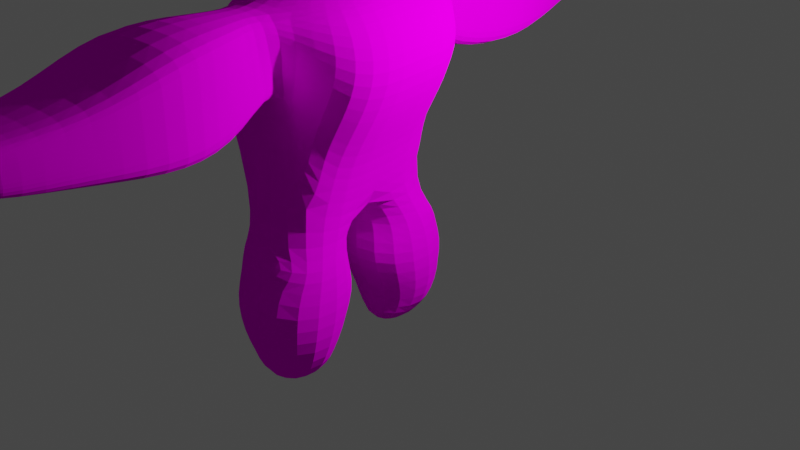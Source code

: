 # Source: Gorilla.blend  (saved by Blender 3.6.11; exported with 4.5.12 LTS)
import bpy
from mathutils import Matrix  # noqa: F401  (used for matrix-valued properties, if any)

bpy.ops.wm.read_factory_settings(use_empty=True)
scene = bpy.context.scene
scene.name = 'Scene'

# ---- collections
col_collection = bpy.data.collections.new('Collection'); scene.collection.children.link(col_collection)

# ---- images (referenced by path relative to the original .blend; pixels are not part of the script)
import os
ASSET_DIR = os.environ.get("B2B_ASSET_DIR", "")  # directory of the original .blend (textures are referenced by path, not embedded)
HERE = os.path.dirname(os.path.abspath(__file__))  # packed textures are extracted next to this script under _unpacked/

def load_image(name, relpath, width, height, colorspace="sRGB"):
    """Load a texture the original file referenced (path relative to the .blend, or extracted next to this script)."""
    p = next((c for c in (os.path.join(HERE, relpath), os.path.join(ASSET_DIR, relpath)) if relpath and os.path.exists(c)), "")
    if p:
        img = bpy.data.images.load(p, check_existing=True)
        img.name = name
    else:  # same state as the original file: an image datablock whose file is absent (Cycles renders it pink)
        img = bpy.data.images.new(name, width, height)
        img.source = "FILE"
        img.filepath = "//" + (relpath or name)
    img.colorspace_settings.name = colorspace
    return img
img_gorilladesgloce = load_image('GorillaDesgloce', 'GorillaDesglose.png', 1024, 1024, 'sRGB')

# ---- materials (node trees are filled in below, after node groups)
mat_material = bpy.data.materials.new('Material')
mat_material.use_transparent_shadow = False

# ---- material node trees
mat_material.use_nodes = True; mat_material.node_tree.nodes.clear()
_N = mat_material.node_tree.nodes; _L = mat_material.node_tree.links
n0 = _N.new('ShaderNodeBsdfDiffuse'); n0.name = 'BSDF Difuso'; n0.location = (10, 300)
n0.inputs[1].default_value = 0.5308
n1 = _N.new('ShaderNodeTexImage'); n1.name = 'Imagen'; n1.location = (-280, 280)
n1.image = img_gorilladesgloce
n2 = _N.new('ShaderNodeOutputMaterial'); n2.name = 'Material'; n2.location = (300, 300)
_L.new(n0.outputs[0], n2.inputs[0])
_L.new(n1.outputs[0], n0.inputs[0])
n2.is_active_output = True

# ---- world
world_world = bpy.data.worlds.new('World'); scene.world = world_world
world_world.use_nodes = True; world_world.node_tree.nodes.clear()
_N = world_world.node_tree.nodes; _L = world_world.node_tree.links
n0 = _N.new('ShaderNodeOutputWorld'); n0.name = 'World Output'; n0.location = (300, 300)
n1 = _N.new('ShaderNodeBackground'); n1.name = 'Background'; n1.location = (10, 300)
n1.inputs[0].default_value = (0.05088, 0.05088, 0.05088, 1.0)
_L.new(n1.outputs[0], n0.inputs[0])
n0.is_active_output = True
world_world.color = (0.05088, 0.05088, 0.05088)
world_world.use_sun_shadow = False
world_world.sun_shadow_jitter_overblur = 0.0

# ---- lights
light_light = bpy.data.lights.new('Light', 'POINT')
light_light.transmission_factor = 0.0
light_light.energy = 1000.0
light_light.shadow_soft_size = 0.1
light_light.shadow_maximum_resolution = 0.006
light_light.use_absolute_resolution = True

# ---- meshes
me_cube = bpy.data.meshes.new('Cube')
me_cube.from_pydata([(0.2985, 0.5352, 6.091), (-1.0, 1.0, 4.153), (0.7312, 1.484, 0.8964), (-0.2775, 0.5169, 6.052), (0.5602, 1.229, 1.439), (1.212, 1.0, 4.166), (0.72, 0.0, 6.119), (-0.72, 0.0, 6.119), (-0.8968, 1.229, 1.439), (-0.7816, 1.484, 0.8964), (1.093, 0.0, 4.218), (0.5602, 0.0, 1.439), (0.7312, 0.3383, 0.8964), (-1.0, 0.0, 4.153), (-0.8968, 0.0, 1.439), (-0.7816, 0.3383, 0.8964), (0.2586, 1.438, -1.0), (-0.2586, 1.438, -1.0), (-0.2376, 0.673, 6.104), (0.233, 0.6497, 6.09), (0.2586, 0.4817, -1.0), (-0.2586, 0.4817, -1.0), (-0.24, 0.0, 6.119), (0.24, 0.0, 6.119), (-0.3215, 1.317, 0.8964), (0.3326, 1.317, 0.8964), (-0.2616, 1.129, 3.564), (0.2616, 1.129, 3.564), (-0.2616, 1.54, 4.3), (0.2616, 1.54, 4.3), (-0.2611, 5.396, 3.427), (0.2611, 5.396, 3.427), (-0.2611, 5.396, 3.914), (0.2611, 5.396, 3.914), (-0.4815, 2.071, 4.353), (-0.4815, 2.071, 2.881), (0.4815, 2.071, 2.881), (0.4815, 2.071, 4.353), (-0.8037, 3.107, 4.422), (0.8037, 3.107, 2.858), (-0.8037, 3.107, 2.858), (0.7902, 3.105, 4.407), (-0.6406, 4.165, 3.982), (0.6406, 4.165, 3.111), (-0.6406, 4.165, 3.111), (0.6406, 4.165, 3.982), (-0.6989, 0.6203, -0.4757), (0.6989, 1.596, -0.4757), (0.6989, 0.6203, -0.4757), (-0.6989, 1.596, -0.4757), (-0.8431, 0.09616, 0.3273), (0.8431, 1.824, 0.3273), (0.8431, 0.09616, 0.3273), (-0.8431, 1.824, 0.3273), (0.7009, 0.0, 5.133), (-0.6686, 0.6826, 5.22), (0.8472, 0.0, 5.205), (-0.6691, 0.0, 5.22), (-0.223, 0.683, 5.037), (0.223, 0.683, 5.037), (0.4197, 0.0, 4.607), (-0.4197, 0.315, 4.607), (0.4197, 0.315, 4.607), (-0.4234, 0.0, 4.608), (-0.1248, 0.3795, 4.443), (0.1248, 0.5765, 4.608), (0.7819, 0.0, 4.497), (-0.7819, 0.9395, 4.248), (0.7819, 0.9395, 4.293), (-0.7819, 0.0, 4.497), (-0.2102, 1.044, 4.453), (0.2102, 1.044, 4.453), (0.6468, 0.0, 4.921), (-0.6468, 0.5221, 5.032), (0.6468, 0.5221, 4.921), (-0.6468, 0.0, 5.032), (-0.3193, 0.4537, 4.64), (0.3193, 0.6053, 4.755), (1.379, 0.0, 3.607), (1.087, 0.0, 2.884), (0.6701, 0.0, 2.161), (-0.89, 1.36, 3.474), (-0.9216, 1.417, 2.796), (-1.148, 1.042, 2.117), (1.41, 1.057, 3.484), (1.087, 1.115, 2.803), (0.6701, 1.172, 2.121), (-0.8421, 0.0, 3.479), (-0.7947, 0.0, 2.774), (-1.095, 0.0, 2.119), (-0.2616, 1.74, 4.116), (-0.2616, 1.637, 3.932), (-0.2616, 1.534, 3.748), (0.2616, 1.438, 4.116), (0.2616, 1.335, 3.932), (0.2616, 1.232, 3.748), (-0.3743, 5.396, 3.845), (-0.3743, 5.396, 3.671), (-0.3743, 5.396, 3.496), (0.3798, 5.409, 3.85), (0.3743, 5.396, 3.671), (0.3743, 5.396, 3.496), (0.4815, 2.071, 3.249), (0.4815, 2.071, 3.617), (0.4815, 2.071, 3.985), (-0.4815, 2.071, 3.985), (-0.4815, 2.071, 3.617), (-0.4815, 2.071, 3.249), (0.8037, 3.107, 3.249), (0.7952, 3.107, 3.64), (0.8037, 3.107, 4.031), (-0.8037, 3.107, 4.031), (-0.8037, 3.107, 3.64), (-0.8037, 3.107, 3.249), (0.6406, 4.165, 3.329), (0.6406, 4.165, 3.547), (0.6219, 4.162, 3.76), (-0.6406, 4.165, 3.764), (-0.6406, 4.165, 3.547), (-0.6406, 4.165, 3.329), (0.7357, 0.0, 5.449), (-0.5282, 0.6855, 5.843), (-0.6839, 0.6776, 5.617), (-0.6521, 0.6569, 5.395), (0.6381, 0.3494, 5.474), (-0.7003, 0.0, 5.841), (-0.6917, 0.0, 5.618), (-0.7024, 0.0, 5.392), (-0.2348, 0.6855, 5.787), (-0.2306, 0.6846, 5.516), (-0.2263, 0.6837, 5.246), (0.2391, 0.5677, 5.792), (0.2591, 0.7789, 5.538), (0.2263, 0.75, 5.246), (0.7306, 0.0, 5.791), (0.7004, 0.0, 5.87), (0.6849, 0.0, 5.592), (0.7237, 0.0, 5.67), (0.4869, 0.6285, 5.838), (0.6044, 0.7761, 5.8), (0.6928, 0.7745, 5.661), (0.6379, 0.3518, 5.506), (0.8558, 0.0, 5.354), (0.6848, 0.4966, 5.587), (0.6472, 0.2568, 5.471), (0.6457, 0.2589, 5.513), (0.5717, 0.2471, 5.552), (0.5681, 0.2435, 5.433), (0.5681, 0.3633, 5.433), (0.5716, 0.3763, 5.548), (0.8409, 0.0, 5.352), (0.8337, 0.0, 5.211), (0.6789, 0.5791, 5.393), (0.6691, 0.4984, 5.165), (0.4839, 0.2843, 5.019), (0.4882, 0.3151, 5.066), (0.4882, 0.0, 5.066), (0.4839, 0.0, 5.019), (0.662, 0.0, 5.087), (0.6539, 0.0, 4.998), (0.662, 0.2657, 5.087), (0.6539, 0.0, 4.998), (-0.3862, 5.301, 3.907), (0.3862, 5.301, 3.31), (-0.3862, 5.301, 3.31), (0.3862, 5.301, 3.907), (0.5103, 5.302, 3.807), (0.5075, 5.301, 3.609), (0.5075, 5.301, 3.412), (-0.5075, 5.301, 3.412), (-0.5075, 5.301, 3.609), (-0.5075, 5.301, 3.805), (0.2985, -0.5352, 6.091), (-1.0, -1.0, 4.153), (0.7312, -1.484, 0.8964), (-0.2775, -0.5169, 6.052), (0.5602, -1.229, 1.439), (1.212, -1.0, 4.166), (-0.8968, -1.229, 1.439), (-0.7816, -1.484, 0.8964), (0.7312, -0.3383, 0.8964), (-0.7816, -0.3383, 0.8964), (0.2586, -1.438, -1.0), (-0.2586, -1.438, -1.0), (-0.2376, -0.673, 6.104), (0.233, -0.6497, 6.09), (0.2586, -0.4817, -1.0), (-0.2586, -0.4817, -1.0), (-0.3215, -1.317, 0.8964), (0.3326, -1.317, 0.8964), (-0.2616, -1.129, 3.564), (0.2616, -1.129, 3.564), (-0.2616, -1.54, 4.3), (0.2616, -1.54, 4.3), (-0.2611, -5.396, 3.427), (0.2611, -5.396, 3.427), (-0.2611, -5.396, 3.914), (0.2611, -5.396, 3.914), (-0.4815, -2.071, 4.353), (-0.4815, -2.071, 2.881), (0.4815, -2.071, 2.881), (0.4815, -2.071, 4.353), (-0.8037, -3.107, 4.422), (0.8037, -3.107, 2.858), (-0.8037, -3.107, 2.858), (0.7902, -3.105, 4.407), (-0.6406, -4.165, 3.982), (0.6406, -4.165, 3.111), (-0.6406, -4.165, 3.111), (0.6406, -4.165, 3.982), (-0.7227, -0.6036, -0.4757), (0.7227, -1.612, -0.4757), (0.7227, -0.6036, -0.4757), (-0.7227, -1.612, -0.4757), (-0.871, -0.06752, 0.3273), (0.871, -1.852, 0.3273), (0.871, -0.06752, 0.3273), (-0.871, -1.852, 0.3273), (-0.6686, -0.6826, 5.22), (-0.223, -0.683, 5.037), (0.223, -0.683, 5.037), (-0.4197, -0.315, 4.607), (0.4197, -0.315, 4.607), (-0.1248, -0.3795, 4.443), (0.1248, -0.5765, 4.608), (-0.7819, -0.9395, 4.248), (0.7819, -0.9395, 4.293), (-0.2102, -1.044, 4.453), (0.2102, -1.044, 4.453), (-0.6468, -0.5221, 5.032), (0.6468, -0.5221, 4.921), (-0.3193, -0.4537, 4.64), (0.3193, -0.6053, 4.755), (-0.89, -1.36, 3.474), (-0.9216, -1.417, 2.796), (-1.148, -1.042, 2.117), (1.41, -1.057, 3.484), (1.087, -1.115, 2.803), (0.6701, -1.172, 2.121), (-0.2616, -1.74, 4.116), (-0.2616, -1.637, 3.932), (-0.2616, -1.534, 3.748), (0.2616, -1.438, 4.116), (0.2616, -1.335, 3.932), (0.2616, -1.232, 3.748), (-0.3743, -5.396, 3.845), (-0.3743, -5.396, 3.671), (-0.3743, -5.396, 3.496), (0.3798, -5.409, 3.85), (0.3743, -5.396, 3.671), (0.3743, -5.396, 3.496), (0.4815, -2.071, 3.249), (0.4815, -2.071, 3.617), (0.4815, -2.071, 3.985), (-0.4815, -2.071, 3.985), (-0.4815, -2.071, 3.617), (-0.4815, -2.071, 3.249), (0.8037, -3.107, 3.249), (0.7952, -3.107, 3.64), (0.8037, -3.107, 4.031), (-0.8037, -3.107, 4.031), (-0.8037, -3.107, 3.64), (-0.8037, -3.107, 3.249), (0.6406, -4.165, 3.329), (0.6406, -4.165, 3.547), (0.6219, -4.162, 3.76), (-0.6406, -4.165, 3.764), (-0.6406, -4.165, 3.547), (-0.6406, -4.165, 3.329), (-0.5282, -0.6855, 5.843), (-0.6839, -0.6776, 5.617), (-0.6521, -0.6569, 5.395), (0.6381, -0.3494, 5.474), (-0.2348, -0.6855, 5.787), (-0.2306, -0.6846, 5.516), (-0.2263, -0.6837, 5.246), (0.2391, -0.5677, 5.792), (0.2591, -0.7789, 5.538), (0.2263, -0.75, 5.246), (0.4869, -0.6285, 5.838), (0.6044, -0.7761, 5.8), (0.6928, -0.7745, 5.661), (0.6379, -0.3518, 5.506), (0.6848, -0.4966, 5.587), (0.6472, -0.2568, 5.471), (0.6457, -0.2589, 5.513), (0.5717, -0.2471, 5.552), (0.5681, -0.2435, 5.433), (0.5681, -0.3633, 5.433), (0.5716, -0.3763, 5.548), (0.6789, -0.5791, 5.393), (0.6691, -0.4984, 5.165), (0.4839, -0.2843, 5.019), (0.4882, -0.3151, 5.066), (0.662, -0.2657, 5.087), (-0.3862, -5.301, 3.907), (0.3862, -5.301, 3.31), (-0.3862, -5.301, 3.31), (0.3862, -5.301, 3.907), (0.5103, -5.302, 3.807), (0.5075, -5.301, 3.609), (0.5075, -5.301, 3.412), (-0.5075, -5.301, 3.412), (-0.5075, -5.301, 3.609), (-0.5075, -5.301, 3.805)], [], [(84, 5, 10, 78), (125, 7, 3, 121), (2, 4, 11, 12), (132, 131, 138, 143), (140, 139, 134, 137), (8, 4, 2, 25, 24, 9), (18, 3, 7, 22), (93, 29, 5, 84), (15, 14, 8, 9), (87, 13, 1, 81), (81, 1, 28, 90), (171, 162, 32, 96), (0, 19, 23, 6), (19, 18, 22, 23), (27, 4, 8, 26), (25, 2, 51, 53, 9, 24), (17, 16, 20, 21), (121, 3, 18, 128), (128, 18, 19, 131), (96, 32, 33, 99), (168, 163, 31, 101), (162, 165, 33, 32), (163, 164, 30, 31), (48, 20, 16, 47), (46, 49, 17, 21), (52, 12, 15, 50), (12, 11, 14, 15), (27, 26, 35, 36), (28, 29, 37, 34), (95, 27, 36, 102), (90, 28, 34, 105), (36, 35, 40, 39), (34, 37, 41, 38), (102, 36, 39, 108), (105, 34, 38, 111), (39, 40, 44, 43), (38, 41, 45, 42), (108, 39, 43, 114), (111, 38, 42, 117), (20, 48, 46, 21), (50, 53, 49, 46), (52, 48, 47, 51), (12, 52, 51, 2), (15, 9, 53, 50), (48, 52, 50, 46), (53, 51, 47, 49), (17, 49, 47, 16), (76, 58, 59, 77), (73, 55, 58, 76), (154, 155, 156, 157), (77, 59, 153, 74), (75, 57, 55, 73), (69, 63, 61, 67), (71, 65, 62, 68), (68, 62, 60, 66), (67, 61, 64, 70), (70, 64, 65, 71), (28, 70, 71, 29), (1, 67, 70, 28), (5, 68, 66, 10), (29, 71, 68, 5), (13, 69, 67, 1), (63, 75, 73, 61), (65, 77, 74, 62), (62, 74, 72, 60), (61, 73, 76, 64), (64, 76, 77, 65), (40, 113, 119, 44), (113, 112, 118, 119), (112, 111, 117, 118), (41, 110, 116, 45), (110, 109, 115, 116), (109, 108, 114, 115), (35, 107, 113, 40), (107, 106, 112, 113), (106, 105, 111, 112), (37, 104, 110, 41), (104, 103, 109, 110), (103, 102, 108, 109), (26, 92, 107, 35), (92, 91, 106, 107), (91, 90, 105, 106), (29, 93, 104, 37), (93, 94, 103, 104), (94, 95, 102, 103), (165, 166, 99, 33), (166, 167, 100, 99), (167, 168, 101, 100), (30, 98, 101, 31), (98, 97, 100, 101), (97, 96, 99, 100), (164, 169, 98, 30), (169, 170, 97, 98), (170, 171, 96, 97), (8, 83, 92, 26), (83, 82, 91, 92), (82, 81, 90, 91), (14, 89, 83, 8), (89, 88, 82, 83), (88, 87, 81, 82), (27, 95, 86, 4), (95, 94, 85, 86), (94, 93, 84, 85), (4, 86, 80, 11), (86, 85, 79, 80), (85, 84, 78, 79), (58, 130, 133, 59), (130, 129, 132, 133), (129, 128, 131, 132), (55, 123, 130, 58), (123, 122, 129, 130), (122, 121, 128, 129), (56, 142, 150, 151), (131, 19, 0, 138), (124, 141, 145, 144), (59, 133, 152, 153), (133, 132, 143, 152), (57, 127, 123, 55), (127, 126, 122, 123), (126, 125, 121, 122), (139, 140, 143, 138), (140, 137, 136, 143), (138, 135, 134, 139), (138, 0, 6, 135), (148, 147, 120, 152), (146, 149, 143, 136), (149, 148, 152, 143), (147, 146, 136, 120), (144, 145, 146, 147), (124, 144, 147, 148), (145, 141, 149, 146), (141, 124, 148, 149), (151, 150, 120, 54), (142, 56, 153, 152), (56, 151, 54, 153), (150, 142, 152, 120), (74, 153, 160, 161), (153, 54, 158, 160), (72, 74, 161, 159), (155, 154, 161, 160), (154, 157, 159, 161), (156, 155, 160, 158), (118, 117, 171, 170), (119, 118, 170, 169), (44, 119, 169, 164), (115, 114, 168, 167), (116, 115, 167, 166), (45, 116, 166, 165), (43, 44, 164, 163), (42, 45, 165, 162), (114, 43, 163, 168), (117, 42, 162, 171), (236, 78, 10, 177), (125, 269, 175, 7), (174, 180, 11, 176), (277, 283, 279, 276), (281, 137, 134, 280), (178, 179, 188, 189, 174, 176), (184, 22, 7, 175), (242, 236, 177, 193), (181, 179, 178, 14), (87, 233, 173, 13), (233, 239, 192, 173), (304, 245, 196, 295), (172, 6, 23, 185), (185, 23, 22, 184), (191, 190, 178, 176), (189, 188, 179, 217, 215, 174), (183, 187, 186, 182), (269, 273, 184, 175), (273, 276, 185, 184), (245, 248, 197, 196), (301, 250, 195, 296), (295, 196, 197, 298), (296, 195, 194, 297), (212, 211, 182, 186), (210, 187, 183, 213), (216, 214, 181, 180), (180, 181, 14, 11), (191, 200, 199, 190), (192, 198, 201, 193), (244, 251, 200, 191), (239, 254, 198, 192), (200, 203, 204, 199), (198, 202, 205, 201), (251, 257, 203, 200), (254, 260, 202, 198), (203, 207, 208, 204), (202, 206, 209, 205), (257, 263, 207, 203), (260, 266, 206, 202), (186, 187, 210, 212), (214, 210, 213, 217), (216, 215, 211, 212), (180, 174, 215, 216), (181, 214, 217, 179), (212, 210, 214, 216), (217, 213, 211, 215), (183, 182, 211, 213), (231, 232, 220, 219), (229, 231, 219, 218), (292, 157, 156, 293), (232, 230, 291, 220), (75, 229, 218, 57), (69, 225, 221, 63), (228, 226, 222, 224), (226, 66, 60, 222), (225, 227, 223, 221), (227, 228, 224, 223), (192, 193, 228, 227), (173, 192, 227, 225), (177, 10, 66, 226), (193, 177, 226, 228), (13, 173, 225, 69), (63, 221, 229, 75), (224, 222, 230, 232), (222, 60, 72, 230), (221, 223, 231, 229), (223, 224, 232, 231), (204, 208, 268, 262), (262, 268, 267, 261), (261, 267, 266, 260), (205, 209, 265, 259), (259, 265, 264, 258), (258, 264, 263, 257), (199, 204, 262, 256), (256, 262, 261, 255), (255, 261, 260, 254), (201, 205, 259, 253), (253, 259, 258, 252), (252, 258, 257, 251), (190, 199, 256, 241), (241, 256, 255, 240), (240, 255, 254, 239), (193, 201, 253, 242), (242, 253, 252, 243), (243, 252, 251, 244), (298, 197, 248, 299), (299, 248, 249, 300), (300, 249, 250, 301), (194, 195, 250, 247), (247, 250, 249, 246), (246, 249, 248, 245), (297, 194, 247, 302), (302, 247, 246, 303), (303, 246, 245, 304), (178, 190, 241, 235), (235, 241, 240, 234), (234, 240, 239, 233), (14, 178, 235, 89), (89, 235, 234, 88), (88, 234, 233, 87), (191, 176, 238, 244), (244, 238, 237, 243), (243, 237, 236, 242), (176, 11, 80, 238), (238, 80, 79, 237), (237, 79, 78, 236), (219, 220, 278, 275), (275, 278, 277, 274), (274, 277, 276, 273), (218, 219, 275, 271), (271, 275, 274, 270), (270, 274, 273, 269), (276, 279, 172, 185), (272, 284, 285, 282), (220, 291, 290, 278), (278, 290, 283, 277), (57, 218, 271, 127), (127, 271, 270, 126), (126, 270, 269, 125), (280, 279, 283, 281), (281, 283, 136, 137), (279, 280, 134, 135), (279, 135, 6, 172), (288, 290, 120, 287), (286, 136, 283, 289), (289, 283, 290, 288), (287, 120, 136, 286), (284, 287, 286, 285), (272, 288, 287, 284), (285, 286, 289, 282), (282, 289, 288, 272), (142, 290, 291, 56), (56, 291, 54, 151), (150, 120, 290, 142), (230, 161, 294, 291), (291, 294, 158, 54), (72, 159, 161, 230), (293, 294, 161, 292), (292, 161, 159, 157), (156, 158, 294, 293), (267, 303, 304, 266), (268, 302, 303, 267), (208, 297, 302, 268), (264, 300, 301, 263), (265, 299, 300, 264), (209, 298, 299, 265), (207, 296, 297, 208), (206, 295, 298, 209), (263, 301, 296, 207), (266, 304, 295, 206)])
_uv = me_cube.uv_layers.new(name='UVMap')
_uv.uv.foreach_set('vector', [0.4781, 0.2027, 0.503, 0.2419, 0.4528, 0.3036, 0.4092, 0.2507, 0.7212, 0.3996, 0.7245, 0.4282, 0.6674, 0.4175, 0.6688, 0.3931, 0.9382, 0.867, 0.9968, 0.9313, 0.7921, 0.9313, 0.863, 0.8766, 0.6149, 0.3935, 0.625, 0.4113, 0.6095, 0.4185, 0.593, 0.4148, 0.6007, 0.4172, 0.6055, 0.4173, 0.5832, 0.4506, 0.5768, 0.4424, 0.9997, 0.7039, 0.9968, 0.9313, 0.9382, 0.867, 0.9561, 0.8508, 0.9696, 0.8184, 0.9464, 0.7899, 0.6603, 0.4154, 0.6674, 0.4175, 0.7245, 0.4282, 0.6891, 0.4614, 0.5606, 0.2185, 0.5668, 0.2302, 0.503, 0.2419, 0.4781, 0.2027, 0.8611, 0.789, 0.7916, 0.7151, 0.9997, 0.7039, 0.9464, 0.7899, 0.7211, 0.1828, 0.7078, 0.2393, 0.642, 0.2185, 0.6245, 0.1734, 0.6245, 0.1734, 0.642, 0.2185, 0.5916, 0.2257, 0.5874, 0.2143, 0.6808, 0.6418, 0.6784, 0.639, 0.6806, 0.6366, 0.6811, 0.6387, 0.63, 0.4312, 0.6338, 0.4268, 0.646, 0.4729, 0.604, 0.4754, 0.6338, 0.4268, 0.6603, 0.4154, 0.6891, 0.4614, 0.646, 0.4729, 0.5413, 0.1809, 0.4917, 0.01344, 0.6108, 0.008691, 0.5727, 0.1739, 0.9561, 0.8508, 0.9382, 0.867, 0.918, 0.8429, 0.9167, 0.8236, 0.9464, 0.7899, 0.9696, 0.8184, 0.6709, 0.8962, 0.672, 0.9022, 0.662, 0.9036, 0.6603, 0.8965, 0.6688, 0.3931, 0.6674, 0.4175, 0.6603, 0.4154, 0.6528, 0.3992, 0.6528, 0.3992, 0.6603, 0.4154, 0.6338, 0.4268, 0.625, 0.4113, 0.6811, 0.6387, 0.6806, 0.6366, 0.6828, 0.6294, 0.6842, 0.628, 0.6921, 0.6258, 0.6947, 0.6284, 0.6909, 0.6306, 0.6902, 0.6285, 0.6784, 0.639, 0.6821, 0.6268, 0.6828, 0.6294, 0.6806, 0.6366, 0.6947, 0.6284, 0.6903, 0.6418, 0.6885, 0.6388, 0.6909, 0.6306, 0.6475, 0.9213, 0.662, 0.9036, 0.672, 0.9022, 0.687, 0.9233, 0.6453, 0.8734, 0.6941, 0.8692, 0.6709, 0.8962, 0.6603, 0.8965, 0.8953, 0.8475, 0.863, 0.8766, 0.8611, 0.789, 0.8894, 0.8161, 0.863, 0.8766, 0.7921, 0.9313, 0.7916, 0.7151, 0.8611, 0.789, 0.1121, 0.658, 0.113, 0.6495, 0.1533, 0.6237, 0.1432, 0.6804, 0.08757, 0.6455, 0.08722, 0.6603, 0.0734, 0.6779, 0.06609, 0.6296, 0.1072, 0.6589, 0.1121, 0.658, 0.1432, 0.6804, 0.1264, 0.6869, 0.08978, 0.6374, 0.08757, 0.6455, 0.06609, 0.6296, 0.08847, 0.6169, 0.1432, 0.6804, 0.1533, 0.6237, 0.213, 0.5276, 0.213, 0.7661, 0.06609, 0.6296, 0.0734, 0.6779, 0.005878, 0.7571, 0.0002738, 0.5397, 0.1264, 0.6869, 0.1432, 0.6804, 0.213, 0.7661, 0.1599, 0.7947, 0.08847, 0.6169, 0.06609, 0.6296, 0.0002738, 0.5397, 0.04864, 0.5142, 0.7911, 0.5023, 0.7911, 0.7658, 0.7101, 0.6819, 0.7191, 0.5865, 0.5724, 0.7673, 0.5735, 0.4985, 0.6656, 0.5838, 0.6572, 0.6831, 0.7385, 0.4825, 0.7911, 0.5023, 0.7191, 0.5865, 0.7063, 0.5825, 0.6242, 0.7845, 0.5724, 0.7673, 0.6572, 0.6831, 0.6709, 0.6871, 0.662, 0.9036, 0.6475, 0.9213, 0.6453, 0.8734, 0.6603, 0.8965, 0.5752, 0.809, 0.7573, 0.7919, 0.6941, 0.8692, 0.6453, 0.8734, 0.5724, 0.9794, 0.6475, 0.9213, 0.687, 0.9233, 0.7573, 0.9967, 0.863, 0.8766, 0.8953, 0.8475, 0.918, 0.8429, 0.9382, 0.867, 0.8611, 0.789, 0.9464, 0.7899, 0.9167, 0.8236, 0.8894, 0.8161, 0.6475, 0.9213, 0.5724, 0.9794, 0.5752, 0.809, 0.6453, 0.8734, 0.7573, 0.7919, 0.7573, 0.9967, 0.687, 0.9233, 0.6941, 0.8692, 0.6709, 0.8962, 0.6941, 0.8692, 0.687, 0.9233, 0.672, 0.9022, 0.6379, 0.3102, 0.6341, 0.3493, 0.601, 0.3584, 0.5813, 0.3365, 0.6648, 0.3408, 0.6641, 0.3561, 0.6341, 0.3493, 0.6379, 0.3102, 0.548, 0.3877, 0.5484, 0.3858, 0.5401, 0.3897, 0.5387, 0.389, 0.5813, 0.3365, 0.601, 0.3584, 0.5725, 0.3864, 0.5668, 0.3666, 0.6998, 0.3207, 0.709, 0.3374, 0.6641, 0.3561, 0.6648, 0.3408, 0.6928, 0.2731, 0.68, 0.2933, 0.6537, 0.2949, 0.6373, 0.2322, 0.5728, 0.2638, 0.5878, 0.3093, 0.5434, 0.3325, 0.5274, 0.261, 0.5274, 0.261, 0.5434, 0.3325, 0.5188, 0.3512, 0.489, 0.3329, 0.6373, 0.2322, 0.6537, 0.2949, 0.6213, 0.3, 0.6016, 0.2562, 0.6016, 0.2562, 0.6213, 0.3, 0.5878, 0.3093, 0.5728, 0.2638, 0.5916, 0.2257, 0.6016, 0.2562, 0.5728, 0.2638, 0.5668, 0.2302, 0.642, 0.2185, 0.6373, 0.2322, 0.6016, 0.2562, 0.5916, 0.2257, 0.503, 0.2419, 0.5274, 0.261, 0.489, 0.3329, 0.4528, 0.3036, 0.5668, 0.2302, 0.5728, 0.2638, 0.5274, 0.261, 0.503, 0.2419, 0.7078, 0.2393, 0.6928, 0.2731, 0.6373, 0.2322, 0.642, 0.2185, 0.68, 0.2933, 0.6998, 0.3207, 0.6648, 0.3408, 0.6537, 0.2949, 0.5878, 0.3093, 0.5813, 0.3365, 0.5668, 0.3666, 0.5434, 0.3325, 0.5434, 0.3325, 0.5668, 0.3666, 0.529, 0.3763, 0.5188, 0.3512, 0.6537, 0.2949, 0.6648, 0.3408, 0.6379, 0.3102, 0.6213, 0.3, 0.6213, 0.3, 0.6379, 0.3102, 0.5813, 0.3365, 0.5878, 0.3093, 0.7911, 0.7658, 0.7337, 0.7862, 0.6978, 0.6855, 0.7101, 0.6819, 0.7337, 0.7862, 0.6784, 0.7914, 0.6842, 0.6879, 0.6978, 0.6855, 0.6784, 0.7914, 0.6242, 0.7845, 0.6709, 0.6871, 0.6842, 0.6879, 0.5735, 0.4985, 0.6278, 0.481, 0.6794, 0.5801, 0.6656, 0.5838, 0.6278, 0.481, 0.6843, 0.4759, 0.6925, 0.5797, 0.6794, 0.5801, 0.6843, 0.4759, 0.7385, 0.4825, 0.7063, 0.5825, 0.6925, 0.5797, 0.1533, 0.6237, 0.1318, 0.6157, 0.1588, 0.5037, 0.213, 0.5276, 0.1318, 0.6157, 0.1106, 0.6135, 0.1023, 0.5016, 0.1588, 0.5037, 0.1106, 0.6135, 0.08847, 0.6169, 0.04864, 0.5142, 0.1023, 0.5016, 0.0734, 0.6779, 0.09116, 0.6865, 0.04993, 0.7844, 0.005878, 0.7571, 0.09116, 0.6865, 0.1092, 0.6893, 0.1031, 0.7976, 0.04993, 0.7844, 0.1092, 0.6893, 0.1264, 0.6869, 0.1599, 0.7947, 0.1031, 0.7976, 0.113, 0.6495, 0.1055, 0.6406, 0.1318, 0.6157, 0.1533, 0.6237, 0.1055, 0.6406, 0.0981, 0.6386, 0.1106, 0.6135, 0.1318, 0.6157, 0.0981, 0.6386, 0.08978, 0.6374, 0.08847, 0.6169, 0.1106, 0.6135, 0.08722, 0.6603, 0.09409, 0.6597, 0.09116, 0.6865, 0.0734, 0.6779, 0.09409, 0.6597, 0.1006, 0.6588, 0.1092, 0.6893, 0.09116, 0.6865, 0.1006, 0.6588, 0.1072, 0.6589, 0.1264, 0.6869, 0.1092, 0.6893, 0.6821, 0.6268, 0.6849, 0.6252, 0.6842, 0.628, 0.6828, 0.6294, 0.6849, 0.6252, 0.6885, 0.6252, 0.6872, 0.6282, 0.6842, 0.628, 0.6885, 0.6252, 0.6921, 0.6258, 0.6902, 0.6285, 0.6872, 0.6282, 0.6885, 0.6388, 0.6869, 0.6403, 0.6902, 0.6285, 0.6909, 0.6306, 0.6869, 0.6403, 0.684, 0.6396, 0.6872, 0.6282, 0.6902, 0.6285, 0.684, 0.6396, 0.6811, 0.6387, 0.6842, 0.628, 0.6872, 0.6282, 0.6903, 0.6418, 0.6878, 0.6432, 0.6869, 0.6403, 0.6885, 0.6388, 0.6878, 0.6432, 0.6844, 0.6428, 0.684, 0.6396, 0.6869, 0.6403, 0.6844, 0.6428, 0.6808, 0.6418, 0.6811, 0.6387, 0.684, 0.6396, 0.6108, 0.008691, 0.635, 0.06859, 0.5847, 0.195, 0.5727, 0.1739, 0.635, 0.06859, 0.6201, 0.1269, 0.5864, 0.2055, 0.5847, 0.195, 0.6201, 0.1269, 0.6245, 0.1734, 0.5874, 0.2143, 0.5864, 0.2055, 0.7175, 0.0002739, 0.7218, 0.0621, 0.635, 0.06859, 0.6108, 0.008691, 0.7218, 0.0621, 0.7253, 0.1236, 0.6201, 0.1269, 0.635, 0.06859, 0.7253, 0.1236, 0.7211, 0.1828, 0.6245, 0.1734, 0.6201, 0.1269, 0.5413, 0.1809, 0.5487, 0.1943, 0.4827, 0.07972, 0.4917, 0.01344, 0.5487, 0.1943, 0.5554, 0.2058, 0.474, 0.1495, 0.4827, 0.07972, 0.5554, 0.2058, 0.5606, 0.2185, 0.4781, 0.2027, 0.474, 0.1495, 0.4917, 0.01344, 0.4827, 0.07972, 0.3597, 0.08856, 0.3536, 0.0002739, 0.4827, 0.07972, 0.474, 0.1495, 0.3771, 0.1778, 0.3597, 0.08856, 0.474, 0.1495, 0.4781, 0.2027, 0.4092, 0.2507, 0.3771, 0.1778, 0.6341, 0.3493, 0.6384, 0.3641, 0.6084, 0.3745, 0.601, 0.3584, 0.6384, 0.3641, 0.6448, 0.382, 0.6149, 0.3935, 0.6084, 0.3745, 0.6448, 0.382, 0.6528, 0.3992, 0.625, 0.4113, 0.6149, 0.3935, 0.6641, 0.3561, 0.6681, 0.3658, 0.6384, 0.3641, 0.6341, 0.3493, 0.6681, 0.3658, 0.6719, 0.3781, 0.6448, 0.382, 0.6384, 0.3641, 0.6719, 0.3781, 0.6688, 0.3931, 0.6528, 0.3992, 0.6448, 0.382, 0.2242, 0.5085, 0.2236, 0.5201, 0.2225, 0.5198, 0.2231, 0.5088, 0.625, 0.4113, 0.6338, 0.4268, 0.63, 0.4312, 0.6095, 0.4185, 0.2493, 0.5079, 0.2498, 0.5099, 0.2447, 0.5099, 0.2452, 0.5078, 0.601, 0.3584, 0.6084, 0.3745, 0.5852, 0.4007, 0.5725, 0.3864, 0.6084, 0.3745, 0.6149, 0.3935, 0.593, 0.4148, 0.5852, 0.4007, 0.709, 0.3374, 0.716, 0.3542, 0.6681, 0.3658, 0.6641, 0.3561, 0.716, 0.3542, 0.7206, 0.3764, 0.6719, 0.3781, 0.6681, 0.3658, 0.7206, 0.3764, 0.7212, 0.3996, 0.6688, 0.3931, 0.6719, 0.3781, 0.6055, 0.4173, 0.6007, 0.4172, 0.593, 0.4148, 0.6095, 0.4185, 0.6007, 0.4172, 0.5768, 0.4424, 0.5708, 0.4373, 0.593, 0.4148, 0.6095, 0.4185, 0.5883, 0.459, 0.5832, 0.4506, 0.6055, 0.4173, 0.6095, 0.4185, 0.63, 0.4312, 0.604, 0.4754, 0.5883, 0.459, 0.5791, 0.4149, 0.575, 0.4189, 0.5602, 0.429, 0.5852, 0.4007, 0.5789, 0.4227, 0.5835, 0.4182, 0.593, 0.4148, 0.5708, 0.4373, 0.5835, 0.4182, 0.5791, 0.4149, 0.5852, 0.4007, 0.593, 0.4148, 0.575, 0.4189, 0.5789, 0.4227, 0.5708, 0.4373, 0.5602, 0.429, 0.2452, 0.5078, 0.2447, 0.5099, 0.2402, 0.5171, 0.2402, 0.5016, 0.2493, 0.5079, 0.2452, 0.5078, 0.2402, 0.5016, 0.2539, 0.5027, 0.2447, 0.5099, 0.2498, 0.5099, 0.2551, 0.5153, 0.2402, 0.5171, 0.2498, 0.5099, 0.2493, 0.5079, 0.2539, 0.5027, 0.2551, 0.5153, 0.2231, 0.5088, 0.2225, 0.5198, 0.2135, 0.5264, 0.2135, 0.5016, 0.5494, 0.4196, 0.5437, 0.4099, 0.5725, 0.3864, 0.5852, 0.4007, 0.5437, 0.4099, 0.5435, 0.408, 0.5408, 0.3971, 0.5725, 0.3864, 0.5517, 0.4216, 0.5494, 0.4196, 0.5852, 0.4007, 0.5602, 0.429, 0.5668, 0.3666, 0.5725, 0.3864, 0.5514, 0.3861, 0.5362, 0.3831, 0.5725, 0.3864, 0.5408, 0.3971, 0.5421, 0.394, 0.5514, 0.3861, 0.529, 0.3763, 0.5668, 0.3666, 0.5362, 0.3831, 0.5334, 0.3825, 0.5484, 0.3858, 0.548, 0.3877, 0.5362, 0.3831, 0.5514, 0.3861, 0.548, 0.3877, 0.5387, 0.389, 0.5362, 0.3831, 0.5362, 0.3831, 0.5401, 0.3897, 0.5484, 0.3858, 0.5514, 0.3861, 0.5421, 0.394, 0.6842, 0.6879, 0.6709, 0.6871, 0.6808, 0.6418, 0.6844, 0.6428, 0.6978, 0.6855, 0.6842, 0.6879, 0.6844, 0.6428, 0.6878, 0.6432, 0.7101, 0.6819, 0.6978, 0.6855, 0.6878, 0.6432, 0.6903, 0.6418, 0.6925, 0.5797, 0.7063, 0.5825, 0.6921, 0.6258, 0.6885, 0.6252, 0.6794, 0.5801, 0.6925, 0.5797, 0.6885, 0.6252, 0.6849, 0.6252, 0.6656, 0.5838, 0.6794, 0.5801, 0.6849, 0.6252, 0.6821, 0.6268, 0.7191, 0.5865, 0.7101, 0.6819, 0.6903, 0.6418, 0.6947, 0.6284, 0.6572, 0.6831, 0.6656, 0.5838, 0.6821, 0.6268, 0.6784, 0.639, 0.7063, 0.5825, 0.7191, 0.5865, 0.6947, 0.6284, 0.6921, 0.6258, 0.6709, 0.6871, 0.6572, 0.6831, 0.6784, 0.639, 0.6808, 0.6418, 0.2705, 0.1824, 0.3377, 0.2106, 0.3134, 0.2632, 0.2569, 0.2222, 0.1285, 0.4671, 0.1725, 0.4264, 0.1899, 0.4477, 0.1455, 0.4956, 0.8532, 0.6391, 0.9283, 0.6486, 0.9993, 0.7033, 0.7946, 0.7033, 0.2207, 0.3941, 0.2518, 0.3991, 0.2404, 0.4121, 0.2228, 0.4156, 0.2468, 0.4057, 0.2824, 0.4114, 0.2827, 0.4222, 0.2429, 0.4088, 0.7916, 0.4759, 0.845, 0.5619, 0.8218, 0.5904, 0.8352, 0.6228, 0.8532, 0.6391, 0.7946, 0.7033, 0.1947, 0.4414, 0.2007, 0.5011, 0.1455, 0.4956, 0.1899, 0.4477, 0.1988, 0.2132, 0.2705, 0.1824, 0.2569, 0.2222, 0.1964, 0.2261, 0.9302, 0.561, 0.845, 0.5619, 0.7916, 0.4759, 0.9997, 0.4872, 0.02403, 0.2098, 0.127, 0.1807, 0.1183, 0.2324, 0.05108, 0.271, 0.127, 0.1807, 0.1721, 0.2164, 0.1716, 0.2284, 0.1183, 0.2324, 0.4642, 0.6245, 0.4639, 0.6273, 0.4627, 0.629, 0.4618, 0.6265, 0.2312, 0.436, 0.2819, 0.4565, 0.245, 0.482, 0.2251, 0.4344, 0.2251, 0.4344, 0.245, 0.482, 0.2007, 0.5011, 0.1947, 0.4414, 0.2064, 0.1745, 0.1738, 0.1722, 0.1208, 0.0002738, 0.2433, 0.008562, 0.8352, 0.6228, 0.8218, 0.5904, 0.845, 0.5619, 0.8746, 0.5957, 0.8733, 0.6149, 0.8532, 0.6391, 0.44, 0.8963, 0.4506, 0.8966, 0.4489, 0.9037, 0.4389, 0.9023, 0.1725, 0.4264, 0.191, 0.422, 0.1947, 0.4414, 0.1899, 0.4477, 0.191, 0.422, 0.2228, 0.4156, 0.2251, 0.4344, 0.1947, 0.4414, 0.4639, 0.6273, 0.4625, 0.6385, 0.4617, 0.6365, 0.4627, 0.629, 0.4697, 0.6421, 0.4684, 0.6393, 0.4698, 0.6375, 0.4721, 0.6403, 0.4618, 0.6265, 0.4627, 0.629, 0.4617, 0.6365, 0.4596, 0.6391, 0.4721, 0.6403, 0.4698, 0.6375, 0.4708, 0.629, 0.4742, 0.6263, 0.4634, 0.9214, 0.4239, 0.9234, 0.4389, 0.9023, 0.4489, 0.9037, 0.4656, 0.8735, 0.4506, 0.8966, 0.44, 0.8963, 0.4168, 0.8693, 0.896, 0.6195, 0.902, 0.5881, 0.9302, 0.561, 0.9283, 0.6486, 0.9283, 0.6486, 0.9302, 0.561, 0.9997, 0.4872, 0.9993, 0.7033, 0.8267, 0.1566, 0.7956, 0.179, 0.7855, 0.1223, 0.8258, 0.1481, 0.8513, 0.1442, 0.8728, 0.1282, 0.8654, 0.1765, 0.8516, 0.1589, 0.8317, 0.1575, 0.8125, 0.1856, 0.7956, 0.179, 0.8267, 0.1566, 0.8491, 0.136, 0.8504, 0.1156, 0.8728, 0.1282, 0.8513, 0.1442, 0.7956, 0.179, 0.7259, 0.2647, 0.7259, 0.02621, 0.7855, 0.1223, 0.8728, 0.1282, 0.9386, 0.03838, 0.933, 0.2558, 0.8654, 0.1765, 0.8125, 0.1856, 0.7789, 0.2934, 0.7259, 0.2647, 0.7956, 0.179, 0.8504, 0.1156, 0.8902, 0.01282, 0.9386, 0.03838, 0.8728, 0.1282, 0.5716, 0.7647, 0.4991, 0.6802, 0.4913, 0.5848, 0.5718, 0.5014, 0.3536, 0.5, 0.4385, 0.5843, 0.4454, 0.6837, 0.3536, 0.7688, 0.5189, 0.7847, 0.4859, 0.6845, 0.4991, 0.6802, 0.5716, 0.7647, 0.4054, 0.4827, 0.4524, 0.5801, 0.4385, 0.5843, 0.3536, 0.5, 0.4489, 0.9037, 0.4506, 0.8966, 0.4656, 0.8735, 0.4634, 0.9214, 0.5357, 0.8091, 0.4656, 0.8735, 0.4168, 0.8693, 0.3536, 0.792, 0.5385, 0.9795, 0.3536, 0.9968, 0.4239, 0.9234, 0.4634, 0.9214, 0.9283, 0.6486, 0.8532, 0.6391, 0.8733, 0.6149, 0.896, 0.6195, 0.9302, 0.561, 0.902, 0.5881, 0.8746, 0.5957, 0.845, 0.5619, 0.4634, 0.9214, 0.4656, 0.8735, 0.5357, 0.8091, 0.5385, 0.9795, 0.3536, 0.792, 0.4168, 0.8693, 0.4239, 0.9234, 0.3536, 0.9968, 0.44, 0.8963, 0.4389, 0.9023, 0.4239, 0.9234, 0.4168, 0.8693, 0.1534, 0.3286, 0.2194, 0.3279, 0.2131, 0.3563, 0.1777, 0.3648, 0.1438, 0.374, 0.1534, 0.3286, 0.1777, 0.3648, 0.1537, 0.3886, 0.2701, 0.352, 0.2769, 0.348, 0.2766, 0.3489, 0.2689, 0.3508, 0.2194, 0.3279, 0.245, 0.3455, 0.2513, 0.3642, 0.2131, 0.3563, 0.09459, 0.3741, 0.1438, 0.374, 0.1537, 0.3886, 0.0968, 0.398, 0.0769, 0.3061, 0.127, 0.2463, 0.1296, 0.3189, 0.09769, 0.3295, 0.2003, 0.2596, 0.2404, 0.2447, 0.2481, 0.3104, 0.2015, 0.3067, 0.2404, 0.2447, 0.2912, 0.2958, 0.2725, 0.3164, 0.2481, 0.3104, 0.127, 0.2463, 0.1705, 0.2608, 0.1651, 0.3113, 0.1296, 0.3189, 0.1705, 0.2608, 0.2003, 0.2596, 0.2015, 0.3067, 0.1651, 0.3113, 0.1716, 0.2284, 0.1964, 0.2261, 0.2003, 0.2596, 0.1705, 0.2608, 0.1183, 0.2324, 0.1716, 0.2284, 0.1705, 0.2608, 0.127, 0.2463, 0.2569, 0.2222, 0.3134, 0.2632, 0.2912, 0.2958, 0.2404, 0.2447, 0.1964, 0.2261, 0.2569, 0.2222, 0.2404, 0.2447, 0.2003, 0.2596, 0.05108, 0.271, 0.1183, 0.2324, 0.127, 0.2463, 0.0769, 0.3061, 0.09769, 0.3295, 0.1296, 0.3189, 0.1438, 0.374, 0.09459, 0.3741, 0.2015, 0.3067, 0.2481, 0.3104, 0.245, 0.3455, 0.2194, 0.3279, 0.2481, 0.3104, 0.2725, 0.3164, 0.276, 0.3367, 0.245, 0.3455, 0.1296, 0.3189, 0.1651, 0.3113, 0.1534, 0.3286, 0.1438, 0.374, 0.1651, 0.3113, 0.2015, 0.3067, 0.2194, 0.3279, 0.1534, 0.3286, 0.5718, 0.5014, 0.4913, 0.5848, 0.4793, 0.5815, 0.5147, 0.4811, 0.5147, 0.4811, 0.4793, 0.5815, 0.4658, 0.5793, 0.4595, 0.4759, 0.4595, 0.4759, 0.4658, 0.5793, 0.4524, 0.5801, 0.4054, 0.4827, 0.3536, 0.7688, 0.4454, 0.6837, 0.459, 0.6873, 0.4079, 0.7864, 0.4079, 0.7864, 0.459, 0.6873, 0.4721, 0.6875, 0.4645, 0.7915, 0.4645, 0.7915, 0.4721, 0.6875, 0.4859, 0.6845, 0.5189, 0.7847, 0.7855, 0.1223, 0.7259, 0.02621, 0.7801, 0.002367, 0.807, 0.1143, 0.807, 0.1143, 0.7801, 0.002367, 0.8366, 0.0002738, 0.8282, 0.1121, 0.8282, 0.1121, 0.8366, 0.0002738, 0.8902, 0.01282, 0.8504, 0.1156, 0.8654, 0.1765, 0.933, 0.2558, 0.8889, 0.2831, 0.8477, 0.1851, 0.8477, 0.1851, 0.8889, 0.2831, 0.8357, 0.2963, 0.8296, 0.1879, 0.8296, 0.1879, 0.8357, 0.2963, 0.7789, 0.2934, 0.8125, 0.1856, 0.8258, 0.1481, 0.7855, 0.1223, 0.807, 0.1143, 0.8334, 0.1392, 0.8334, 0.1392, 0.807, 0.1143, 0.8282, 0.1121, 0.8407, 0.1372, 0.8407, 0.1372, 0.8282, 0.1121, 0.8504, 0.1156, 0.8491, 0.136, 0.8516, 0.1589, 0.8654, 0.1765, 0.8477, 0.1851, 0.8448, 0.1583, 0.8448, 0.1583, 0.8477, 0.1851, 0.8296, 0.1879, 0.8382, 0.1574, 0.8382, 0.1574, 0.8296, 0.1879, 0.8125, 0.1856, 0.8317, 0.1575, 0.4596, 0.6391, 0.4617, 0.6365, 0.4625, 0.6385, 0.4625, 0.6416, 0.4625, 0.6416, 0.4625, 0.6385, 0.4655, 0.639, 0.4663, 0.6421, 0.4663, 0.6421, 0.4655, 0.639, 0.4684, 0.6393, 0.4697, 0.6421, 0.4708, 0.629, 0.4698, 0.6375, 0.4684, 0.6393, 0.4698, 0.627, 0.4698, 0.627, 0.4684, 0.6393, 0.4655, 0.639, 0.4667, 0.6271, 0.4667, 0.6271, 0.4655, 0.639, 0.4625, 0.6385, 0.4639, 0.6273, 0.4742, 0.6263, 0.4708, 0.629, 0.4698, 0.627, 0.4712, 0.6241, 0.4712, 0.6241, 0.4698, 0.627, 0.4667, 0.6271, 0.4677, 0.6241, 0.4677, 0.6241, 0.4667, 0.6271, 0.4639, 0.6273, 0.4642, 0.6245, 0.1208, 0.0002738, 0.1738, 0.1722, 0.1678, 0.1964, 0.1001, 0.06906, 0.1001, 0.06906, 0.1678, 0.1964, 0.1699, 0.2075, 0.1241, 0.13, 0.1241, 0.13, 0.1699, 0.2075, 0.1721, 0.2164, 0.127, 0.1807, 0.0002739, 0.004079, 0.1208, 0.0002738, 0.1001, 0.06906, 0.003258, 0.07414, 0.003258, 0.07414, 0.1001, 0.06906, 0.1241, 0.13, 0.008756, 0.1439, 0.008756, 0.1439, 0.1241, 0.13, 0.127, 0.1807, 0.02403, 0.2098, 0.2064, 0.1745, 0.2433, 0.008562, 0.2512, 0.07108, 0.2025, 0.1876, 0.2025, 0.1876, 0.2512, 0.07108, 0.2655, 0.134, 0.2, 0.1997, 0.2, 0.1997, 0.2655, 0.134, 0.2705, 0.1824, 0.1988, 0.2132, 0.2433, 0.008562, 0.353, 0.008398, 0.353, 0.07347, 0.2512, 0.07108, 0.2512, 0.07108, 0.353, 0.07347, 0.3506, 0.1458, 0.2655, 0.134, 0.2655, 0.134, 0.3506, 0.1458, 0.3377, 0.2106, 0.2705, 0.1824, 0.1777, 0.3648, 0.2131, 0.3563, 0.2153, 0.3741, 0.1825, 0.3812, 0.1825, 0.3812, 0.2153, 0.3741, 0.2207, 0.3941, 0.1875, 0.4014, 0.1875, 0.4014, 0.2207, 0.3941, 0.2228, 0.4156, 0.191, 0.422, 0.1537, 0.3886, 0.1777, 0.3648, 0.1825, 0.3812, 0.1558, 0.4004, 0.1558, 0.4004, 0.1825, 0.3812, 0.1875, 0.4014, 0.16, 0.4146, 0.16, 0.4146, 0.1875, 0.4014, 0.191, 0.422, 0.1725, 0.4264, 0.2228, 0.4156, 0.2404, 0.4121, 0.2312, 0.436, 0.2251, 0.4344, 0.2306, 0.5079, 0.2346, 0.5078, 0.2351, 0.5099, 0.2301, 0.5099, 0.2131, 0.3563, 0.2513, 0.3642, 0.2496, 0.3829, 0.2153, 0.3741, 0.2153, 0.3741, 0.2496, 0.3829, 0.2518, 0.3991, 0.2207, 0.3941, 0.0968, 0.398, 0.1537, 0.3886, 0.1558, 0.4004, 0.1017, 0.4198, 0.1017, 0.4198, 0.1558, 0.4004, 0.16, 0.4146, 0.1127, 0.4447, 0.1127, 0.4447, 0.16, 0.4146, 0.1725, 0.4264, 0.1285, 0.4671, 0.2429, 0.4088, 0.2404, 0.4121, 0.2518, 0.3991, 0.2468, 0.4057, 0.2468, 0.4057, 0.2518, 0.3991, 0.2838, 0.4034, 0.2824, 0.4114, 0.2404, 0.4121, 0.2429, 0.4088, 0.2827, 0.4222, 0.2842, 0.4325, 0.2404, 0.4121, 0.2842, 0.4325, 0.2819, 0.4565, 0.2312, 0.436, 0.2631, 0.3906, 0.2496, 0.3829, 0.2867, 0.3903, 0.2688, 0.3913, 0.2681, 0.3968, 0.2838, 0.4034, 0.2518, 0.3991, 0.2615, 0.396, 0.2615, 0.396, 0.2518, 0.3991, 0.2496, 0.3829, 0.2631, 0.3906, 0.2688, 0.3913, 0.2867, 0.3903, 0.2838, 0.4034, 0.2681, 0.3968, 0.2346, 0.5078, 0.2397, 0.5016, 0.2397, 0.5171, 0.2351, 0.5099, 0.2306, 0.5079, 0.226, 0.5027, 0.2397, 0.5016, 0.2346, 0.5078, 0.2351, 0.5099, 0.2397, 0.5171, 0.2248, 0.5153, 0.2301, 0.5099, 0.2301, 0.5099, 0.2248, 0.5153, 0.226, 0.5027, 0.2306, 0.5079, 0.2888, 0.3764, 0.2496, 0.3829, 0.2513, 0.3642, 0.2872, 0.3655, 0.2872, 0.3655, 0.2513, 0.3642, 0.2813, 0.3543, 0.2858, 0.364, 0.2886, 0.3792, 0.2867, 0.3903, 0.2496, 0.3829, 0.2888, 0.3764, 0.245, 0.3455, 0.2761, 0.3428, 0.2669, 0.3525, 0.2513, 0.3642, 0.2513, 0.3642, 0.2669, 0.3525, 0.2781, 0.3528, 0.2813, 0.3543, 0.276, 0.3367, 0.2761, 0.3428, 0.2761, 0.3428, 0.245, 0.3455, 0.2689, 0.3508, 0.2669, 0.3525, 0.2761, 0.3428, 0.2701, 0.352, 0.2701, 0.352, 0.2761, 0.3428, 0.2754, 0.3433, 0.2769, 0.348, 0.2766, 0.3489, 0.2781, 0.3528, 0.2669, 0.3525, 0.2689, 0.3508, 0.4658, 0.5793, 0.4677, 0.6241, 0.4642, 0.6245, 0.4524, 0.5801, 0.4793, 0.5815, 0.4712, 0.6241, 0.4677, 0.6241, 0.4658, 0.5793, 0.4913, 0.5848, 0.4742, 0.6263, 0.4712, 0.6241, 0.4793, 0.5815, 0.4721, 0.6875, 0.4663, 0.6421, 0.4697, 0.6421, 0.4859, 0.6845, 0.459, 0.6873, 0.4625, 0.6416, 0.4663, 0.6421, 0.4721, 0.6875, 0.4454, 0.6837, 0.4596, 0.6391, 0.4625, 0.6416, 0.459, 0.6873, 0.4991, 0.6802, 0.4721, 0.6403, 0.4742, 0.6263, 0.4913, 0.5848, 0.4385, 0.5843, 0.4618, 0.6265, 0.4596, 0.6391, 0.4454, 0.6837, 0.4859, 0.6845, 0.4697, 0.6421, 0.4721, 0.6403, 0.4991, 0.6802, 0.4524, 0.5801, 0.4642, 0.6245, 0.4618, 0.6265, 0.4385, 0.5843])
me_cube.materials.append(mat_material)
me_cube.use_mirror_vertex_groups = False
me_cube.update()
arm_esqueleto = bpy.data.armatures.new('Esqueleto')  # bones are not reproduced

# ---- objects
ob_cube = bpy.data.objects.new('Cube', me_cube)
ob_light = bpy.data.objects.new('Light', light_light)
ob_esqueleto = bpy.data.objects.new('Esqueleto', arm_esqueleto)

# ---- transforms, parenting, visibility, modifiers, constraints
ob_cube.parent = ob_esqueleto
ob_cube.matrix_parent_inverse = Matrix(((0.2386, -0.0, 0.0, -0.0), (-0.0, 0.2386, -0.0, 0.0), (0.0, -0.0, 0.2386, -0.6177), (-0.0, 0.0, -0.0, 1.0)))
ob_cube.location = (0.0, 0.0, 0.9482)
ob_cube.lock_rotations_4d = False
ob_cube.empty_display_type = 'ARROWS'
ob_cube.lineart.crease_threshold = 0.0
_vg = ob_cube.vertex_groups.new(name='Bone')
for _i, _w in zip([1, 4, 8, 11, 13, 14, 15, 26, 27, 78, 79, 80, 81, 82, 83, 84, 85, 86, 87, 88, 89, 92, 95, 173, 176, 178, 179, 181, 190, 191, 233, 234, 235, 236, 237, 238, 240, 241, 244], [0.02508, 0.03391, 0.09765, 0.05616, 0.05359, 0.6495, 0.09942, 0.1033, 0.0891, 0.05796, 0.1728, 0.6744, 0.1112, 0.3464, 0.4562, 0.05002, 0.1346, 0.3768, 0.1767, 0.7013, 0.7631, 0.07563, 0.02112, 0.02717, 0.05299, 0.1606, 0.01588, 0.1034, 0.1083, 0.09132, 0.115, 0.3565, 0.4761, 0.05053, 0.1358, 0.3804, 0.0002343, 0.07903, 0.02358]): _vg.add([_i], _w, 'REPLACE')
_vg = ob_cube.vertex_groups.new(name='Bone.004')
for _i, _w in zip([1, 5, 10, 13, 27, 60, 61, 62, 63, 66, 67, 68, 69, 72, 75, 78, 79, 80, 81, 82, 83, 84, 85, 86, 87, 88, 89, 94, 95, 173, 177, 191, 221, 222, 225, 226, 233, 234, 235, 236, 237, 238, 243, 244], [0.07473, 0.1355, 0.5488, 0.5791, 0.02991, 0.1302, 0.06348, 0.04681, 0.1068, 0.4236, 0.08252, 0.09141, 0.4529, 0.03602, 0.008359, 0.6067, 0.6035, 0.08493, 0.06463, 0.02471, 0.002745, 0.2262, 0.3919, 0.1107, 0.5969, 0.1337, 0.02681, 0.0003215, 0.05842, 0.07494, 0.1358, 0.03138, 0.06342, 0.04633, 0.08258, 0.09144, 0.06516, 0.02608, 0.005054, 0.2268, 0.3924, 0.1114, 0.001387, 0.0593]): _vg.add([_i], _w, 'REPLACE')
_vg = ob_cube.vertex_groups.new(name='Bone.003')
for _i, _w in zip([0, 1, 3, 6, 7, 10, 13, 18, 19, 22, 23, 55, 57, 58, 59, 60, 61, 62, 63, 64, 65, 66, 67, 68, 69, 71, 72, 73, 74, 75, 76, 77, 121, 122, 123, 124, 125, 126, 127, 128, 129, 130, 131, 132, 133, 134, 135, 138, 141, 143, 144, 145, 146, 147, 148, 149, 152, 153, 157, 172, 173, 175, 184, 185, 218, 219, 220, 221, 222, 223, 224, 225, 226, 228, 229, 230, 231, 232, 269, 270, 271, 272, 273, 274, 275, 276, 277, 278, 279, 282, 283, 284, 285, 286, 287, 288, 289, 290, 291], [0.4543, 0.004185, 0.9369, 0.3058, 0.9649, 0.05604, 0.07473, 0.8929, 0.7356, 0.9584, 0.8312, 0.856, 0.9033, 0.7721, 0.6028, 0.371, 0.2726, 0.1323, 0.6175, 0.1393, 0.1707, 0.1453, 0.06897, 0.01426, 0.2016, 0.001428, 0.1347, 0.7489, 0.09472, 0.8356, 0.5616, 0.4124, 0.9312, 0.9229, 0.8979, 0.02786, 0.9626, 0.9532, 0.9336, 0.8799, 0.8669, 0.8355, 0.6858, 0.6606, 0.6627, 0.03874, 0.1128, 0.1675, 0.01971, 0.01148, 0.01754, 0.0133, 0.003458, 0.01249, 0.04312, 0.01585, 0.07439, 0.04262, 0.03009, 0.4484, 0.004115, 0.9366, 0.8921, 0.7331, 0.8559, 0.7719, 0.603, 0.2721, 0.1307, 0.138, 0.1694, 0.06881, 0.01325, 0.0003203, 0.7488, 0.08873, 0.561, 0.4104, 0.9309, 0.9227, 0.8978, 0.03977, 0.8791, 0.8666, 0.8354, 0.6829, 0.6603, 0.6632, 0.1547, 0.0309, 0.02527, 0.02757, 0.02291, 0.01124, 0.02131, 0.05357, 0.02735, 0.08203, 0.05389]): _vg.add([_i], _w, 'REPLACE')
_vg = ob_cube.vertex_groups.new(name='Bone.009')
for _i, _w in zip([1, 5, 8, 10, 13, 26, 27, 28, 29, 34, 35, 36, 37, 55, 57, 58, 59, 60, 61, 62, 63, 64, 65, 66, 67, 68, 69, 70, 71, 72, 73, 74, 75, 76, 77, 78, 79, 81, 82, 83, 84, 85, 86, 87, 88, 90, 91, 92, 93, 94, 95, 102, 103, 104, 105, 106, 107, 122, 123, 129, 130, 132, 133, 177, 221, 222, 226, 236], [0.8074, 0.7462, 8.229e-06, 0.1561, 0.1389, 0.6412, 0.6781, 0.905, 0.8953, 0.137, 0.09781, 0.09157, 0.1236, 0.09135, 0.01927, 0.1463, 0.1532, 0.1232, 0.6105, 0.5691, 0.1311, 0.8242, 0.7523, 0.1551, 0.7887, 0.7753, 0.157, 0.9453, 0.9293, 0.04192, 0.1826, 0.1118, 0.06148, 0.3769, 0.3729, 0.1319, 0.06696, 0.7042, 0.3789, 0.1671, 0.6141, 0.3171, 0.1719, 0.08928, 0.03648, 0.8475, 0.7502, 0.6023, 0.8753, 0.8563, 0.7589, 0.08958, 0.08779, 0.1065, 0.1249, 0.1083, 0.09827, 0.01085, 0.05378, 0.02312, 0.07448, 0.0152, 0.07301, 0.006527, 0.02266, 0.01473, 0.00118, 0.01228]): _vg.add([_i], _w, 'REPLACE')
_vg = ob_cube.vertex_groups.new(name='Bone.012')
for _i, _w in zip([26, 27, 28, 29, 34, 35, 36, 37, 38, 39, 40, 41, 42, 43, 44, 45, 81, 82, 83, 85, 86, 90, 91, 92, 93, 94, 95, 102, 103, 104, 105, 106, 107, 108, 109, 110, 111, 112, 113, 114, 115, 116, 117, 118, 119], [0.1654, 0.1306, 0.08526, 0.08924, 0.8521, 0.8675, 0.8772, 0.8638, 0.8872, 0.8881, 0.886, 0.8897, 0.0733, 0.08617, 0.08674, 0.07376, 0.05462, 0.08414, 0.05058, 0.01488, 0.006441, 0.1584, 0.2138, 0.2673, 0.09519, 0.09436, 0.1191, 0.8877, 0.8986, 0.8806, 0.8644, 0.8785, 0.8759, 0.8902, 0.895, 0.8916, 0.8872, 0.8918, 0.8875, 0.08713, 0.08064, 0.08176, 0.08165, 0.08176, 0.08805]): _vg.add([_i], _w, 'REPLACE')
_vg = ob_cube.vertex_groups.new(name='Bone.011')
for _i, _w in zip([30, 31, 32, 33, 38, 39, 40, 41, 42, 43, 44, 45, 96, 97, 98, 99, 100, 101, 108, 109, 110, 111, 112, 113, 114, 115, 116, 117, 118, 119, 162, 163, 164, 165, 166, 167, 168, 169, 170, 171], [0.9971, 0.9969, 0.9983, 0.9984, 0.09555, 0.09924, 0.1001, 0.09463, 0.9254, 0.9126, 0.9119, 0.925, 0.9981, 0.998, 0.9974, 0.9983, 0.998, 0.9972, 0.09841, 0.09397, 0.09569, 0.09791, 0.09495, 0.09949, 0.9117, 0.9183, 0.9171, 0.917, 0.917, 0.9106, 0.9947, 0.9916, 0.9919, 0.9949, 0.9925, 0.9917, 0.9906, 0.9906, 0.9917, 0.9923]): _vg.add([_i], _w, 'REPLACE')
_vg = ob_cube.vertex_groups.new(name='Bone.010')
for _i, _w in zip([5, 10, 13, 57, 60, 61, 62, 63, 66, 68, 69, 72, 75, 78, 79, 84, 87, 88, 173, 177, 178, 190, 191, 192, 193, 198, 199, 200, 201, 218, 219, 220, 221, 222, 223, 224, 225, 226, 227, 228, 229, 230, 231, 232, 233, 234, 235, 236, 237, 238, 239, 240, 241, 242, 243, 244, 251, 252, 253, 254, 255, 256, 270, 271, 274, 275, 277, 278], [0.006379, 0.1559, 0.139, 0.01934, 0.1228, 0.02278, 0.01489, 0.1313, 0.1548, 0.001183, 0.157, 0.04024, 0.06153, 0.1316, 0.06683, 0.01203, 0.0893, 0.03705, 0.8072, 0.7455, 0.03206, 0.6389, 0.6744, 0.907, 0.8971, 0.1348, 0.09912, 0.09271, 0.1216, 0.09143, 0.1464, 0.1529, 0.6111, 0.5679, 0.8257, 0.7534, 0.7888, 0.7749, 0.9466, 0.9306, 0.1827, 0.103, 0.3773, 0.3714, 0.7035, 0.3802, 0.1713, 0.6129, 0.3161, 0.1721, 0.8488, 0.7494, 0.6023, 0.8755, 0.8538, 0.755, 0.09048, 0.08787, 0.1051, 0.1235, 0.1086, 0.09953, 0.01089, 0.05382, 0.02316, 0.07452, 0.0153, 0.07303]): _vg.add([_i], _w, 'REPLACE')
_vg = ob_cube.vertex_groups.new(name='Bone.014')
for _i, _w in zip([190, 191, 192, 193, 198, 199, 200, 201, 202, 203, 204, 205, 206, 207, 208, 209, 233, 234, 235, 236, 237, 238, 239, 240, 241, 242, 243, 244, 251, 252, 253, 254, 255, 256, 257, 258, 259, 260, 261, 262, 263, 264, 265, 266, 267, 268], [0.1666, 0.1322, 0.0834, 0.08783, 0.8545, 0.8655, 0.8753, 0.8661, 0.8876, 0.8878, 0.8857, 0.8901, 0.07439, 0.08464, 0.08524, 0.07481, 0.05483, 0.08506, 0.05227, 0.0001485, 0.01591, 0.007515, 0.1565, 0.2135, 0.2665, 0.09489, 0.0957, 0.1209, 0.8863, 0.8983, 0.8821, 0.8658, 0.878, 0.8741, 0.8901, 0.895, 0.8918, 0.8874, 0.8918, 0.8873, 0.0862, 0.08032, 0.08212, 0.082, 0.08142, 0.08711]): _vg.add([_i], _w, 'REPLACE')
_vg = ob_cube.vertex_groups.new(name='Bone.013')
for _i, _w in zip([194, 195, 196, 197, 202, 203, 204, 205, 206, 207, 208, 209, 245, 246, 247, 248, 249, 250, 257, 258, 259, 260, 261, 262, 263, 264, 265, 266, 267, 268, 295, 296, 297, 298, 299, 300, 301, 302, 303, 304], [0.9974, 0.9971, 0.9979, 0.9981, 0.09536, 0.09935, 0.1003, 0.09444, 0.9243, 0.9142, 0.9134, 0.924, 0.9978, 0.9979, 0.9975, 0.998, 0.998, 0.9974, 0.09848, 0.09397, 0.0956, 0.09782, 0.09495, 0.09955, 0.9126, 0.9186, 0.9167, 0.9167, 0.9173, 0.9116, 0.9944, 0.9922, 0.9924, 0.9947, 0.9925, 0.9919, 0.991, 0.9909, 0.9919, 0.9922]): _vg.add([_i], _w, 'REPLACE')
_vg = ob_cube.vertex_groups.new(name='Bone.015')
for _i, _w in zip([0, 6, 19, 22, 23, 54, 56, 120, 124, 131, 134, 135, 136, 137, 138, 141, 142, 144, 145, 146, 147, 148, 149, 150, 151, 152, 172, 175, 184, 185, 220, 269, 270, 272, 273, 274, 275, 276, 277, 278, 279, 280, 281, 282, 283, 284, 285, 286, 287, 288, 289, 290, 291], [0.1513, 0.6263, 0.06604, 0.002638, 0.1301, 0.002642, 0.06899, 0.1629, 0.1726, 0.01412, 0.8693, 0.8058, 0.748, 0.857, 0.03709, 0.1798, 0.1143, 0.2014, 0.2294, 0.3034, 0.2038, 0.1421, 0.1547, 0.1161, 0.06731, 0.05302, 0.5211, 0.03519, 0.08671, 0.2412, 0.04764, 0.02369, 0.001852, 0.5787, 0.08417, 0.06555, 0.03321, 0.2742, 0.2353, 0.1174, 0.8283, 0.9915, 0.9835, 0.6395, 0.8663, 0.5668, 0.6297, 0.6836, 0.5081, 0.534, 0.7042, 0.3747, 0.08098]): _vg.add([_i], _w, 'REPLACE')
_vg = ob_cube.vertex_groups.new(name='Bone.016')
for _i, _w in zip([0, 3, 6, 18, 19, 23, 59, 120, 121, 124, 128, 129, 130, 131, 132, 133, 134, 135, 136, 137, 138, 139, 140, 141, 142, 143, 144, 145, 146, 147, 148, 149, 150, 152, 153], [0.3802, 0.01444, 0.05577, 0.06657, 0.1817, 0.01749, 0.03399, 0.03038, 0.009597, 0.411, 0.07192, 0.05837, 0.02339, 0.2431, 0.2206, 0.1036, 0.05327, 0.06167, 0.03992, 0.04083, 0.7754, 0.9695, 0.9852, 0.4709, 0.01322, 0.874, 0.377, 0.4158, 0.4033, 0.3185, 0.3858, 0.5641, 0.01215, 0.3109, 0.05821]): _vg.add([_i], _w, 'REPLACE')
_vg = ob_cube.vertex_groups.new(name='Bone.017')
for _i, _w in zip([54, 56, 58, 59, 60, 62, 72, 74, 77, 120, 124, 130, 132, 133, 136, 137, 141, 142, 143, 144, 145, 146, 147, 148, 149, 150, 151, 152, 153, 154, 155, 156, 157, 158, 160, 161, 272, 282, 284, 285, 286, 287, 288, 289, 292, 293, 294], [0.861, 0.7018, 0.006939, 0.1296, 0.003242, 0.06018, 0.05765, 0.2624, 0.05698, 0.4429, 0.2956, 0.006367, 0.05347, 0.1132, 0.1042, 0.03435, 0.2415, 0.5699, 0.06872, 0.2847, 0.2373, 0.1867, 0.3127, 0.3522, 0.1918, 0.5658, 0.7129, 0.5079, 0.7808, 0.4354, 0.5264, 0.5285, 0.3777, 0.9648, 0.9252, 0.1078, 0.0843, 0.07718, 0.1152, 0.09526, 0.09109, 0.1556, 0.0668, 0.05912, 0.1475, 0.1194, 0.1303]): _vg.add([_i], _w, 'REPLACE')
_vg = ob_cube.vertex_groups.new(name='Bone.018')
for _i, _w in zip([54, 56, 72, 120, 124, 136, 137, 141, 142, 144, 145, 146, 147, 148, 149, 150, 151, 156, 157, 161, 219, 220, 222, 230, 232, 272, 275, 277, 278, 282, 283, 284, 285, 286, 287, 288, 289, 290, 291, 292, 293, 294], [0.08276, 0.1787, 0.02691, 0.3401, 0.06483, 0.0821, 0.01663, 0.05917, 0.2578, 0.08853, 0.07319, 0.07007, 0.1197, 0.05156, 0.04003, 0.2622, 0.172, 0.01477, 0.01988, 0.06326, 0.001497, 0.118, 0.0424, 0.2037, 0.03571, 0.251, 0.001476, 0.05014, 0.1037, 0.2069, 0.07353, 0.2387, 0.201, 0.1584, 0.2581, 0.2998, 0.1679, 0.4662, 0.7371, 0.2176, 0.2977, 0.6839]): _vg.add([_i], _w, 'REPLACE')
_vg = ob_cube.vertex_groups.new(name='Bone.019')
for _i, _w in zip([60, 72, 156, 157, 220, 222, 224, 226, 230, 232, 278, 290, 291, 292, 293, 294], [0.03156, 0.06745, 0.07925, 0.07655, 0.06052, 0.1187, 0.0008122, 0.01319, 0.5242, 0.1268, 0.0103, 0.02649, 0.1029, 0.4207, 0.4564, 0.09387]): _vg.add([_i], _w, 'REPLACE')
_vg = ob_cube.vertex_groups.new(name='Bone.020')
for _i, _w in zip([10, 59, 60, 62, 65, 66, 68, 72, 74, 77, 133, 152, 153, 154, 155, 156, 157, 159, 160, 161, 222, 230, 292, 293, 294], [0.0002069, 0.05429, 0.159, 0.1324, 0.007596, 0.06378, 0.01544, 0.5616, 0.4835, 0.1195, 0.00249, 0.004611, 0.07619, 0.5164, 0.4399, 0.3328, 0.4681, 0.9758, 0.05468, 0.7935, 0.02257, 0.005417, 0.1937, 0.1051, 0.05333]): _vg.add([_i], _w, 'REPLACE')
_vg = ob_cube.vertex_groups.new(name='Bone.001')
for _i, _w in zip([2, 4, 8, 9, 24, 25, 26, 82, 83, 85, 86], [0.05158, 0.4178, 0.3719, 0.04678, 0.04192, 0.05966, 0.006503, 0.05859, 0.1199, 0.02542, 0.1266]): _vg.add([_i], _w, 'REPLACE')
_vg = ob_cube.vertex_groups.new(name='Bone.006')
for _i, _w in zip([2, 4, 8, 9, 11, 12, 14, 15, 20, 21, 24, 25, 26, 27, 46, 47, 48, 49, 50, 51, 52, 53, 80, 82, 83, 85, 86, 89], [0.9202, 0.4832, 0.4754, 0.8884, 0.075, 0.797, 0.1292, 0.8123, 0.01255, 0.02228, 0.9135, 0.9014, 0.02127, 0.005477, 0.1467, 0.1226, 0.1425, 0.1277, 0.8208, 0.8505, 0.8164, 0.8439, 0.006781, 0.0748, 0.1545, 0.03846, 0.1475, 0.05126]): _vg.add([_i], _w, 'REPLACE')
_vg = ob_cube.vertex_groups.new(name='Bone.005')
for _i, _w in zip([2, 9, 16, 17, 20, 21, 24, 25, 46, 47, 48, 49, 50, 51, 52, 53], [0.004592, 0.005133, 0.9807, 0.9826, 0.9674, 0.9623, 0.002839, 0.001749, 0.8469, 0.8759, 0.8511, 0.87, 0.1414, 0.1398, 0.1441, 0.1411]): _vg.add([_i], _w, 'REPLACE')
_vg = ob_cube.vertex_groups.new(name='Bone.002')
for _i, _w in zip([11, 12, 14, 52, 79, 80, 89, 174, 176, 178, 179, 180, 181, 188, 189, 190, 191, 216, 233, 234, 235, 237, 238], [0.7694, 0.1417, 0.06752, 0.009448, 0.01522, 0.1205, 0.02967, 0.04131, 0.4393, 0.5323, 0.07191, 0.1526, 0.04325, 0.05175, 0.06261, 0.0287, 0.007324, 0.01695, 0.002815, 0.08377, 0.172, 0.0432, 0.1459]): _vg.add([_i], _w, 'REPLACE')
_vg = ob_cube.vertex_groups.new(name='Bone.008')
for _i, _w in zip([11, 14, 80, 89, 174, 176, 178, 179, 180, 181, 182, 187, 188, 189, 210, 211, 212, 213, 214, 215, 216, 217, 234, 235, 237, 238], [0.07411, 0.1157, 0.005066, 0.02297, 0.9145, 0.4655, 0.2224, 0.852, 0.7916, 0.7955, 0.002973, 0.008492, 0.9021, 0.8914, 0.1415, 0.1362, 0.1376, 0.1432, 0.8126, 0.8405, 0.8106, 0.8316, 0.02112, 0.07379, 0.03468, 0.1417]): _vg.add([_i], _w, 'REPLACE')
_vg = ob_cube.vertex_groups.new(name='Bone.007')
for _i, _w in zip([174, 179, 180, 181, 182, 183, 186, 187, 188, 189, 210, 211, 212, 213, 214, 215, 216, 217], [0.008418, 0.009268, 0.001751, 0.0005717, 0.9729, 0.9754, 0.9741, 0.9694, 0.006196, 0.005173, 0.8516, 0.8618, 0.8559, 0.8532, 0.1455, 0.1483, 0.1486, 0.1473]): _vg.add([_i], _w, 'REPLACE')
_m = ob_cube.modifiers.new('Subdivision', 'SUBSURF')
_m.levels = 2
_m = ob_cube.modifiers.new('Esqueleto', 'ARMATURE')
_m.object = ob_esqueleto
ob_light.location = (4.076, 1.005, 5.904)
ob_light.rotation_euler = (0.6503, 0.05522, 1.866)
ob_light.lock_rotations_4d = False
ob_light.empty_display_type = 'ARROWS'
ob_light.color = (0.0, 0.0, 0.0, 0.0)
ob_light.lineart.crease_threshold = 0.0
ob_esqueleto.location = (0.0, 0.0, 2.589)
ob_esqueleto.scale = (4.191, 4.191, 4.191)
ob_esqueleto.show_in_front = True

# ---- collection membership
col_collection.objects.link(ob_cube)
col_collection.objects.link(ob_light)
col_collection.objects.link(ob_esqueleto)

# ---- scene / render settings (as saved in the file)
scene.frame_start = 10; scene.frame_end = 70; scene.frame_set(70)
scene.render.engine = 'BLENDER_EEVEE_NEXT'
scene.cycles.sampling_pattern = 'TABULATED_SOBOL'
scene.view_settings.view_transform = 'Filmic'
bpy.context.view_layer.update()

# ---- added for rendering (the .blend has no active camera): camera
cam_auto = bpy.data.cameras.new('AutoCamera')
cam_auto.lens = 50.0
cam_auto.sensor_width = 36.0
cam_auto.clip_end = 1000.0
ob_auto_camera = bpy.data.objects.new('AutoCamera', cam_auto)
scene.collection.objects.link(ob_auto_camera)
ob_auto_camera.location = (9.28131, -9.92164, 8.81177)
ob_auto_camera.rotation_euler = (1.09748, -7.21219e-08, 0.694738)
scene.camera = ob_auto_camera
bpy.context.view_layer.update()
